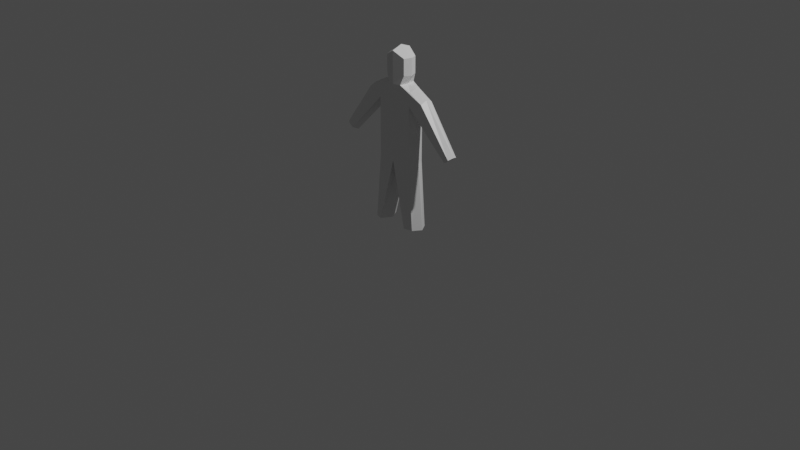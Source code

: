 # Source: Person.blend  (saved by Blender 2.80.75; exported with 4.5.12 LTS)
import bpy
from mathutils import Matrix  # noqa: F401  (used for matrix-valued properties, if any)

bpy.ops.wm.read_factory_settings(use_empty=True)
scene = bpy.context.scene
scene.name = 'Scene'

# ---- collections
col_collection = bpy.data.collections.new('Collection'); scene.collection.children.link(col_collection)

# ---- materials (node trees are filled in below, after node groups)
mat_material = bpy.data.materials.new('Material')
mat_material.alpha_threshold = 0.0
mat_material.use_transparent_shadow = False
mat_material.line_color = (0.0, 0.0, 0.0, 1.0)

# ---- material node trees
mat_material.use_nodes = True; mat_material.node_tree.nodes.clear()
_N = mat_material.node_tree.nodes; _L = mat_material.node_tree.links
n0 = _N.new('ShaderNodeOutputMaterial'); n0.name = 'Material Output'; n0.location = (300, 300)
n1 = _N.new('ShaderNodeBsdfPrincipled'); n1.name = 'Principled BSDF'; n1.location = (10, 300)
n1.distribution = 'GGX'
n1.subsurface_method = 'BURLEY'
n1.inputs[2].default_value = 0.4
n1.inputs[3].default_value = 1.45
n1.inputs[27].default_value = (0.0, 0.0, 0.0, 1.0)
n1.inputs[28].default_value = 1.0
_L.new(n1.outputs[0], n0.inputs[0])
n0.is_active_output = True

# ---- world
world_world = bpy.data.worlds.new('World'); scene.world = world_world
world_world.use_nodes = True; world_world.node_tree.nodes.clear()
_N = world_world.node_tree.nodes; _L = world_world.node_tree.links
n0 = _N.new('ShaderNodeOutputWorld'); n0.name = 'World Output'; n0.location = (300, 300)
n1 = _N.new('ShaderNodeBackground'); n1.name = 'Background'; n1.location = (10, 300)
n1.inputs[0].default_value = (0.05088, 0.05088, 0.05088, 1.0)
_L.new(n1.outputs[0], n0.inputs[0])
n0.is_active_output = True
world_world.color = (0.05088, 0.05088, 0.05088)
world_world.use_sun_shadow = False
world_world.sun_shadow_jitter_overblur = 0.0

# ---- cameras
cam_camera = bpy.data.cameras.new('Camera')
cam_camera.clip_end = 100.0
cam_camera.ortho_scale = 7.314

# ---- lights
light_light = bpy.data.lights.new('Light', 'POINT')
light_light.transmission_factor = 0.0
light_light.energy = 1000.0
light_light.shadow_soft_size = 0.1
light_light.shadow_maximum_resolution = 0.006
light_light.use_absolute_resolution = True

# ---- meshes
me_cube = bpy.data.meshes.new('Cube')
me_cube.from_pydata([(0.06382, 1.462, -0.07471), (-0.09166, 1.462, -0.07471), (0.1847, 0.6738, -0.07471), (-0.2121, 0.6738, -0.07471), (0.06382, 1.462, 0.1021), (-0.09166, 1.462, 0.1021), (0.1847, 0.6738, 0.1021), (-0.2121, 0.6738, 0.1021), (-0.2121, 1.278, 0.1021), (-0.1095, 1.462, 0.0137), (-0.0137, 1.462, -0.09491), (-0.0137, 0.6738, 0.1223), (-0.0137, 0.6738, -0.09491), (-0.0137, 1.462, 0.1223), (0.2301, 0.6738, 0.0137), (0.1847, 1.278, -0.07471), (-0.2574, 0.6738, 0.0137), (0.1847, 1.278, 0.1021), (0.08153, 1.462, 0.0137), (-0.2121, 1.278, -0.07471), (-0.0137, 0.6738, 0.0137), (-0.1606, 1.729, 0.0137), (-0.0137, 1.278, -0.09491), (-0.2574, 1.278, 0.0137), (-0.0137, 1.278, 0.1223), (0.2301, 1.278, 0.0137), (0.174, -0.02174, 0.1223), (0.2467, -0.02174, 0.1021), (0.3062, -0.02174, 0.0137), (0.2467, -0.02174, -0.07471), (0.174, -0.02174, -0.09491), (0.1092, -0.02174, 0.0137), (-0.1681, -0.01782, -0.09491), (-0.2631, -0.01782, -0.07471), (-0.3201, -0.01782, 0.0137), (-0.2631, -0.01782, 0.1021), (-0.1681, -0.01782, 0.1223), (-0.1148, -0.01782, 0.0137), (-0.1606, 1.553, 0.0137), (-0.1287, 1.556, 0.08832), (-0.0137, 1.541, -0.09491), (-0.1287, 1.556, -0.06092), (-0.0137, 1.541, 0.1223), (0.1322, 1.553, 0.0137), (0.1005, 1.556, -0.06092), (0.1005, 1.556, 0.08832), (0.3446, 1.343, 0.08381), (-0.1287, 1.725, 0.08832), (-0.0137, 1.79, -0.09491), (-0.1287, 1.725, -0.06092), (-0.0137, 1.79, 0.1223), (0.1322, 1.729, 0.0137), (0.1005, 1.725, -0.06092), (0.1005, 1.725, 0.08832), (-0.0137, 1.829, 0.0137), (0.1961, 1.424, 0.08381), (0.1961, 1.451, 0.0137), (0.1961, 1.424, -0.05642), (0.3446, 1.343, -0.05642), (0.3446, 1.37, 0.0137), (0.617, 0.7957, 0.0137), (0.7315, 0.8877, 0.0137), (0.6456, 0.8187, -0.04061), (0.6456, 0.8187, 0.068), (0.7029, 0.8647, -0.04061), (0.7029, 0.8647, 0.068), (-0.2088, 1.438, 0.0137), (-0.2088, 1.412, 0.08381), (-0.3568, 1.33, -0.05642), (-0.2088, 1.412, -0.05642), (-0.3568, 1.33, 0.08381), (-0.3568, 1.357, 0.0137), (-0.6322, 0.8091, 0.0137), (-0.657, 0.829, 0.068), (-0.657, 0.829, -0.0406), (-0.7315, 0.8886, 0.0137), (-0.7067, 0.8687, 0.068), (-0.7067, 0.8687, -0.0406)], [], [(25, 17, 6, 14), (24, 17, 4, 13), (23, 19, 3, 16), (22, 15, 2, 12), (13, 4, 45, 42), (14, 6, 27, 28), (6, 11, 26, 27), (20, 11, 36, 37), (16, 3, 33, 34), (18, 0, 44, 43), (9, 5, 39, 38), (0, 10, 40, 44), (19, 22, 12, 3), (1, 10, 22, 19), (10, 0, 15, 22), (8, 23, 16, 7), (8, 5, 67, 70), (5, 9, 66, 67), (8, 24, 13, 5), (7, 11, 24, 8), (11, 6, 17, 24), (15, 25, 14, 2), (0, 18, 56, 57), (46, 17, 63, 65), (31, 30, 29, 28), (26, 31, 28, 27), (11, 20, 31, 26), (2, 14, 28, 29), (20, 12, 30, 31), (12, 2, 29, 30), (35, 34, 37, 36), (34, 33, 32, 37), (3, 12, 32, 33), (11, 7, 35, 36), (7, 16, 34, 35), (12, 20, 37, 32), (38, 39, 47, 21), (39, 42, 50, 47), (41, 38, 21, 49), (42, 45, 53, 50), (1, 9, 38, 41), (10, 1, 41, 40), (4, 18, 43, 45), (5, 13, 42, 39), (54, 51, 52, 48), (21, 54, 48, 49), (47, 50, 54, 21), (50, 53, 51, 54), (45, 43, 51, 53), (44, 40, 48, 52), (43, 44, 52, 51), (40, 41, 49, 48), (57, 56, 59, 58), (56, 55, 46, 59), (15, 0, 57, 58), (17, 25, 60, 63), (18, 4, 55, 56), (4, 17, 46, 55), (63, 60, 61, 65), (60, 62, 64, 61), (58, 59, 61, 64), (15, 58, 64, 62), (25, 15, 62, 60), (59, 46, 65, 61), (67, 66, 71, 70), (66, 69, 68, 71), (68, 19, 74, 77), (9, 1, 69, 66), (1, 19, 68, 69), (70, 71, 75, 76), (74, 72, 75, 77), (72, 73, 76, 75), (19, 23, 72, 74), (8, 70, 76, 73), (71, 68, 77, 75), (23, 8, 73, 72)])
_uv = me_cube.uv_layers.new(name='UVMap')
_uv.uv.foreach_set('vector', [0.5, 0.125, 0.625, 0.125, 0.625, 0.25, 0.5, 0.25, 0.5, 0.625, 0.625, 0.625, 0.625, 0.75, 0.5, 0.75, 0.5, 0.875, 0.625, 0.875, 0.625, 1.0, 0.5, 1.0, 0.25, 0.625, 0.375, 0.625, 0.375, 0.75, 0.25, 0.75, 0.5, 0.75, 0.625, 0.75, 0.625, 0.75, 0.5, 0.75, 0.5, 0.25, 0.625, 0.25, 0.625, 0.25, 0.5, 0.25, 0.625, 0.5, 0.5, 0.5, 0.5, 0.5, 0.625, 0.5, 0.5, 0.75, 0.5, 0.625, 0.5, 0.625, 0.5, 0.75, 0.5, 1.0, 0.625, 1.0, 0.625, 1.0, 0.5, 1.0, 0.5, 0.0, 0.375, 0.0, 0.375, 0.0, 0.5, 0.0, 0.5, 0.75, 0.375, 0.75, 0.375, 0.75, 0.5, 0.75, 0.375, 0.5, 0.25, 0.5, 0.25, 0.5, 0.375, 0.5, 0.125, 0.625, 0.25, 0.625, 0.25, 0.75, 0.125, 0.75, 0.125, 0.5, 0.25, 0.5, 0.25, 0.625, 0.125, 0.625, 0.25, 0.5, 0.375, 0.5, 0.375, 0.625, 0.25, 0.625, 0.375, 0.875, 0.5, 0.875, 0.5, 1.0, 0.375, 1.0, 0.375, 0.625, 0.375, 0.75, 0.375, 0.75, 0.375, 0.625, 0.375, 0.75, 0.5, 0.75, 0.5, 0.75, 0.375, 0.75, 0.375, 0.625, 0.5, 0.625, 0.5, 0.75, 0.375, 0.75, 0.375, 0.5, 0.5, 0.5, 0.5, 0.625, 0.375, 0.625, 0.5, 0.5, 0.625, 0.5, 0.625, 0.625, 0.5, 0.625, 0.375, 0.125, 0.5, 0.125, 0.5, 0.25, 0.375, 0.25, 0.375, 0.0, 0.5, 0.0, 0.5, 0.0, 0.375, 0.0, 0.625, 0.625, 0.625, 0.625, 0.625, 0.625, 0.625, 0.625, 0.5, 0.75, 0.5, 0.875, 0.375, 0.75, 0.5, 0.5, 0.5, 0.625, 0.5, 0.75, 0.5, 0.5, 0.625, 0.25, 0.5, 0.625, 0.5, 0.75, 0.5, 0.75, 0.5, 0.625, 0.375, 0.25, 0.5, 0.25, 0.5, 0.25, 0.375, 0.25, 0.5, 0.75, 0.5, 0.875, 0.5, 0.875, 0.5, 0.75, 0.25, 0.75, 0.375, 0.75, 0.375, 0.75, 0.25, 0.75, 0.375, 1.0, 0.5, 1.0, 0.5, 0.75, 0.5, 0.625, 0.5, 1.0, 0.625, 1.0, 0.5, 0.875, 0.5, 0.75, 0.125, 0.75, 0.25, 0.75, 0.25, 0.75, 0.125, 0.75, 0.5, 0.5, 0.375, 0.5, 0.375, 0.5, 0.5, 0.5, 0.375, 1.0, 0.5, 1.0, 0.5, 1.0, 0.375, 1.0, 0.5, 0.875, 0.5, 0.75, 0.5, 0.75, 0.5, 0.875, 0.5, 0.75, 0.375, 0.75, 0.375, 0.75, 0.5, 0.75, 0.375, 0.75, 0.5, 0.75, 0.5, 0.75, 0.375, 0.75, 0.625, 0.75, 0.5, 0.75, 0.5, 0.75, 0.625, 0.75, 0.5, 0.75, 0.625, 0.75, 0.625, 0.75, 0.5, 0.75, 0.625, 0.75, 0.5, 0.75, 0.5, 0.75, 0.625, 0.75, 0.25, 0.5, 0.125, 0.5, 0.125, 0.5, 0.25, 0.5, 0.625, 0.0, 0.5, 0.0, 0.5, 0.0, 0.625, 0.0, 0.375, 0.75, 0.5, 0.75, 0.5, 0.75, 0.375, 0.75, 0.75, 0.625, 0.875, 0.625, 0.875, 0.75, 0.75, 0.75, 0.625, 0.625, 0.75, 0.625, 0.75, 0.75, 0.625, 0.75, 0.625, 0.5, 0.75, 0.5, 0.75, 0.625, 0.625, 0.625, 0.75, 0.5, 0.875, 0.5, 0.875, 0.625, 0.75, 0.625, 0.625, 0.0, 0.5, 0.0, 0.5, 0.0, 0.625, 0.0, 0.375, 0.5, 0.25, 0.5, 0.25, 0.5, 0.375, 0.5, 0.5, 0.0, 0.375, 0.0, 0.375, 0.0, 0.5, 0.0, 0.25, 0.5, 0.125, 0.5, 0.125, 0.5, 0.25, 0.5, 0.375, 0.0, 0.5, 0.0, 0.5, 0.125, 0.375, 0.125, 0.5, 0.0, 0.625, 0.0, 0.625, 0.125, 0.5, 0.125, 0.375, 0.625, 0.375, 0.5, 0.375, 0.5, 0.375, 0.625, 0.625, 0.125, 0.5, 0.125, 0.5, 0.125, 0.625, 0.125, 0.5, 0.0, 0.625, 0.0, 0.625, 0.0, 0.5, 0.0, 0.625, 0.75, 0.625, 0.625, 0.625, 0.625, 0.625, 0.75, 0.625, 0.125, 0.5, 0.125, 0.5, 0.125, 0.625, 0.125, 0.5, 0.125, 0.375, 0.125, 0.375, 0.125, 0.5, 0.125, 0.375, 0.125, 0.5, 0.125, 0.5, 0.125, 0.375, 0.125, 0.375, 0.625, 0.375, 0.625, 0.375, 0.625, 0.375, 0.625, 0.5, 0.125, 0.375, 0.125, 0.375, 0.125, 0.5, 0.125, 0.5, 0.125, 0.625, 0.125, 0.625, 0.125, 0.5, 0.125, 0.375, 0.75, 0.5, 0.75, 0.5, 0.875, 0.375, 0.875, 0.5, 0.75, 0.625, 0.75, 0.625, 0.875, 0.5, 0.875, 0.125, 0.625, 0.125, 0.625, 0.125, 0.625, 0.125, 0.625, 0.5, 0.75, 0.625, 0.75, 0.625, 0.75, 0.5, 0.75, 0.125, 0.5, 0.125, 0.625, 0.125, 0.625, 0.125, 0.5, 0.375, 0.875, 0.5, 0.875, 0.5, 0.875, 0.375, 0.875, 0.625, 0.875, 0.5, 0.875, 0.5, 0.875, 0.625, 0.875, 0.5, 0.875, 0.375, 0.875, 0.375, 0.875, 0.5, 0.875, 0.625, 0.875, 0.5, 0.875, 0.5, 0.875, 0.625, 0.875, 0.375, 0.625, 0.375, 0.625, 0.375, 0.625, 0.375, 0.625, 0.5, 0.875, 0.625, 0.875, 0.625, 0.875, 0.5, 0.875, 0.5, 0.875, 0.375, 0.875, 0.375, 0.875, 0.5, 0.875])
me_cube.materials.append(mat_material)
me_cube.use_remesh_preserve_volume = False
me_cube.use_remesh_preserve_attributes = False
me_cube.use_mirror_vertex_groups = False
me_cube.update()

# ---- objects
ob_cube = bpy.data.objects.new('Cube', me_cube)
ob_light = bpy.data.objects.new('Light', light_light)
ob_camera = bpy.data.objects.new('Camera', cam_camera)

# ---- transforms, parenting, visibility, modifiers, constraints
ob_cube.location = (0.0, 0.0, 0.0)
ob_cube.rotation_euler = (1.571, 0.0, 3.142)
ob_cube.lock_rotations_4d = False
ob_cube.empty_display_type = 'ARROWS'
ob_cube.lineart.crease_threshold = 0.0
ob_light.location = (4.076, 1.005, 5.904)
ob_light.rotation_euler = (0.6503, 0.05522, 1.866)
ob_light.lock_rotations_4d = False
ob_light.empty_display_type = 'ARROWS'
ob_light.color = (0.0, 0.0, 0.0, 0.0)
ob_light.lineart.crease_threshold = 0.0
ob_camera.location = (7.359, -6.926, 4.958)
ob_camera.rotation_euler = (1.109, 0.0, 0.8149)
ob_camera.lock_rotations_4d = False
ob_camera.empty_display_type = 'ARROWS'
ob_camera.color = (0.0, 0.0, 0.0, 0.0)
ob_camera.display_type = 'WIRE'
ob_camera.lineart.crease_threshold = 0.0

# ---- collection membership
col_collection.objects.link(ob_cube)
col_collection.objects.link(ob_light)
col_collection.objects.link(ob_camera)

# ---- scene / render settings (as saved in the file)
scene.camera = ob_camera
scene.frame_start = 1; scene.frame_end = 250; scene.frame_set(1)
scene.render.engine = 'BLENDER_EEVEE_NEXT'
scene.cycles.use_denoising = False
scene.cycles.samples = 128
scene.cycles.sampling_pattern = 'TABULATED_SOBOL'
scene.cycles.use_adaptive_sampling = False
scene.cycles.use_light_tree = False
scene.view_settings.view_transform = 'Filmic'
bpy.context.view_layer.update()
